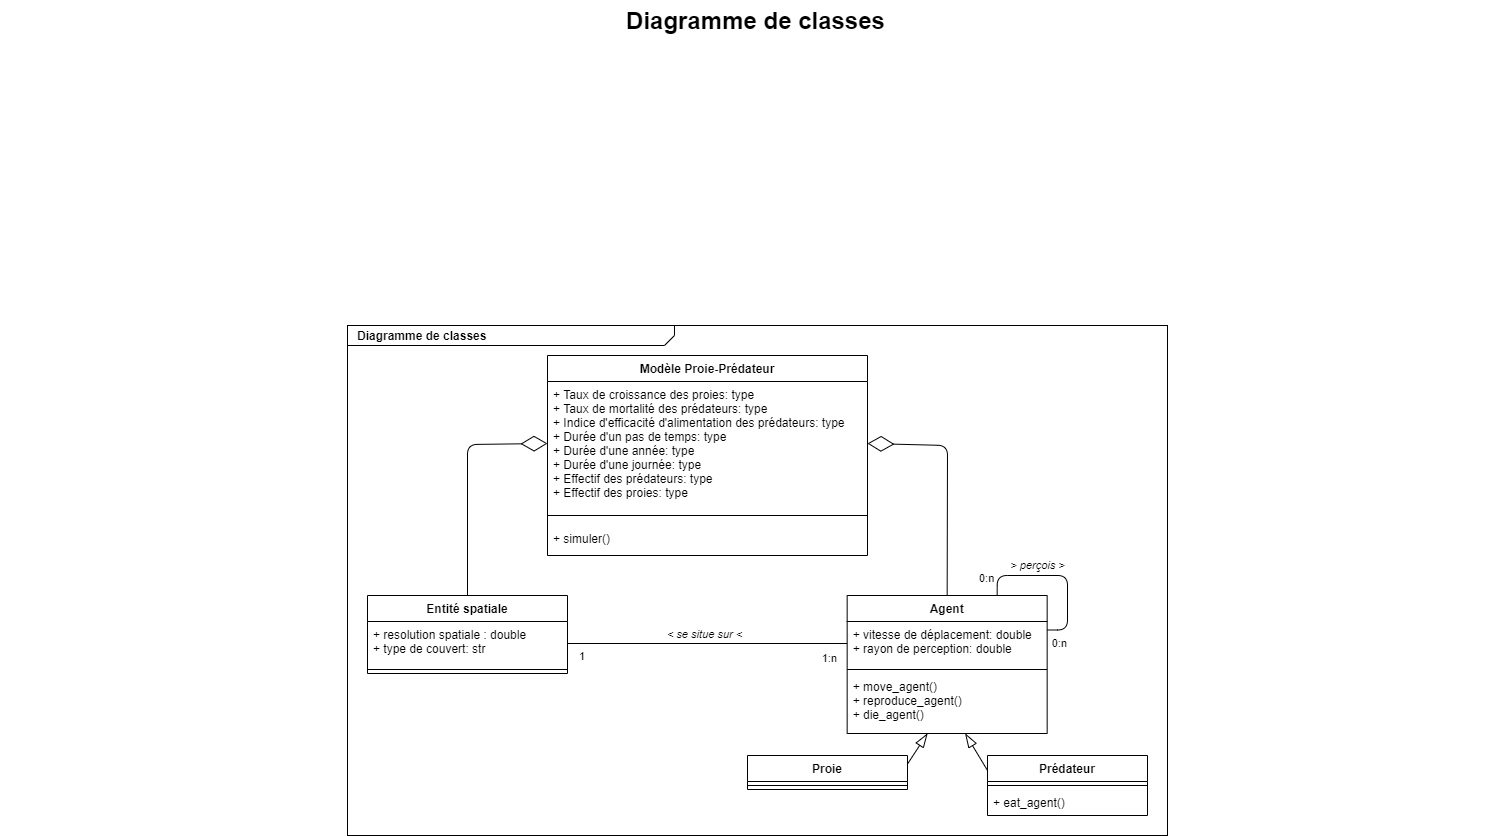

The diagram above was exported from draw.io. Its source (the exported page's mxGraphModel, read from the mxfile embedded in the PNG):
<mxGraphModel dx="1422" dy="808" grid="1" gridSize="10" guides="1" tooltips="1" connect="1" arrows="1" fold="1" page="1" pageScale="1.5" pageWidth="1169" pageHeight="826" background="none" math="0" shadow="0">
  <root>
    <mxCell id="0" style=";html=1;" />
    <mxCell id="1" style=";html=1;" parent="0" />
    <mxCell id="1672d66443f91eb5-1" value="&lt;p style=&quot;margin: 0px ; margin-top: 4px ; margin-left: 10px ; text-align: left&quot;&gt;&lt;b&gt;Diagramme de classes&lt;/b&gt;&lt;/p&gt;" style="html=1;strokeWidth=1;shape=mxgraph.sysml.package;html=1;overflow=fill;whiteSpace=wrap;fillColor=none;gradientColor=none;fontSize=12;align=center;labelX=327.64;" parent="1" vertex="1">
      <mxGeometry x="467" y="365" width="820" height="510" as="geometry" />
    </mxCell>
    <mxCell id="1672d66443f91eb5-23" value="Diagramme de classes" style="text;strokeColor=none;fillColor=none;html=1;fontSize=24;fontStyle=1;verticalAlign=middle;align=center;" parent="1" vertex="1">
      <mxGeometry x="120" y="40" width="1510" height="40" as="geometry" />
    </mxCell>
    <mxCell id="xyG2iwaesJb4Cfw7W2-A-1" value="Modèle Proie-Prédateur" style="swimlane;fontStyle=1;align=center;verticalAlign=top;childLayout=stackLayout;horizontal=1;startSize=26;horizontalStack=0;resizeParent=1;resizeParentMax=0;resizeLast=0;collapsible=1;marginBottom=0;" parent="1" vertex="1">
      <mxGeometry x="667" y="395" width="320" height="200" as="geometry" />
    </mxCell>
    <mxCell id="xyG2iwaesJb4Cfw7W2-A-2" value="+ Taux de croissance des proies: type&#10;+ Taux de mortalité des prédateurs: type&#10;+ Indice d'efficacité d'alimentation des prédateurs: type&#10;+ Durée d'un pas de temps: type&#10;+ Durée d'une année: type&#10;+ Durée d'une journée: type&#10;+ Effectif des prédateurs: type&#10;+ Effectif des proies: type" style="text;strokeColor=none;fillColor=none;align=left;verticalAlign=top;spacingLeft=4;spacingRight=4;overflow=hidden;rotatable=0;points=[[0,0.5],[1,0.5]];portConstraint=eastwest;" parent="xyG2iwaesJb4Cfw7W2-A-1" vertex="1">
      <mxGeometry y="26" width="320" height="124" as="geometry" />
    </mxCell>
    <mxCell id="xyG2iwaesJb4Cfw7W2-A-3" value="" style="line;strokeWidth=1;fillColor=none;align=left;verticalAlign=middle;spacingTop=-1;spacingLeft=3;spacingRight=3;rotatable=0;labelPosition=right;points=[];portConstraint=eastwest;" parent="xyG2iwaesJb4Cfw7W2-A-1" vertex="1">
      <mxGeometry y="150" width="320" height="20" as="geometry" />
    </mxCell>
    <mxCell id="xyG2iwaesJb4Cfw7W2-A-4" value="+ simuler()" style="text;strokeColor=none;fillColor=none;align=left;verticalAlign=top;spacingLeft=4;spacingRight=4;overflow=hidden;rotatable=0;points=[[0,0.5],[1,0.5]];portConstraint=eastwest;" parent="xyG2iwaesJb4Cfw7W2-A-1" vertex="1">
      <mxGeometry y="170" width="320" height="30" as="geometry" />
    </mxCell>
    <mxCell id="xyG2iwaesJb4Cfw7W2-A-5" value="Entité spatiale" style="swimlane;fontStyle=1;align=center;verticalAlign=top;childLayout=stackLayout;horizontal=1;startSize=26;horizontalStack=0;resizeParent=1;resizeParentMax=0;resizeLast=0;collapsible=1;marginBottom=0;" parent="1" vertex="1">
      <mxGeometry x="487" y="635" width="200" height="78" as="geometry" />
    </mxCell>
    <mxCell id="xyG2iwaesJb4Cfw7W2-A-6" value="+ resolution spatiale : double&#10;+ type de couvert: str" style="text;strokeColor=none;fillColor=none;align=left;verticalAlign=top;spacingLeft=4;spacingRight=4;overflow=hidden;rotatable=0;points=[[0,0.5],[1,0.5]];portConstraint=eastwest;" parent="xyG2iwaesJb4Cfw7W2-A-5" vertex="1">
      <mxGeometry y="26" width="200" height="44" as="geometry" />
    </mxCell>
    <mxCell id="xyG2iwaesJb4Cfw7W2-A-7" value="" style="line;strokeWidth=1;fillColor=none;align=left;verticalAlign=middle;spacingTop=-1;spacingLeft=3;spacingRight=3;rotatable=0;labelPosition=right;points=[];portConstraint=eastwest;" parent="xyG2iwaesJb4Cfw7W2-A-5" vertex="1">
      <mxGeometry y="70" width="200" height="8" as="geometry" />
    </mxCell>
    <mxCell id="xyG2iwaesJb4Cfw7W2-A-9" value="Agent" style="swimlane;fontStyle=1;align=center;verticalAlign=top;childLayout=stackLayout;horizontal=1;startSize=26;horizontalStack=0;resizeParent=1;resizeParentMax=0;resizeLast=0;collapsible=1;marginBottom=0;" parent="1" vertex="1">
      <mxGeometry x="966.66" y="635" width="200" height="138" as="geometry" />
    </mxCell>
    <mxCell id="xyG2iwaesJb4Cfw7W2-A-10" value="+ vitesse de déplacement: double&#10;+ rayon de perception: double" style="text;strokeColor=none;fillColor=none;align=left;verticalAlign=top;spacingLeft=4;spacingRight=4;overflow=hidden;rotatable=0;points=[[0,0.5],[1,0.5]];portConstraint=eastwest;" parent="xyG2iwaesJb4Cfw7W2-A-9" vertex="1">
      <mxGeometry y="26" width="200" height="44" as="geometry" />
    </mxCell>
    <mxCell id="xyG2iwaesJb4Cfw7W2-A-11" value="" style="line;strokeWidth=1;fillColor=none;align=left;verticalAlign=middle;spacingTop=-1;spacingLeft=3;spacingRight=3;rotatable=0;labelPosition=right;points=[];portConstraint=eastwest;" parent="xyG2iwaesJb4Cfw7W2-A-9" vertex="1">
      <mxGeometry y="70" width="200" height="8" as="geometry" />
    </mxCell>
    <mxCell id="xyG2iwaesJb4Cfw7W2-A-12" value="+ move_agent()&#10;+ reproduce_agent()&#10;+ die_agent()" style="text;strokeColor=none;fillColor=none;align=left;verticalAlign=top;spacingLeft=4;spacingRight=4;overflow=hidden;rotatable=0;points=[[0,0.5],[1,0.5]];portConstraint=eastwest;" parent="xyG2iwaesJb4Cfw7W2-A-9" vertex="1">
      <mxGeometry y="78" width="200" height="60" as="geometry" />
    </mxCell>
    <mxCell id="xyG2iwaesJb4Cfw7W2-A-13" value="Proie" style="swimlane;fontStyle=1;align=center;verticalAlign=top;childLayout=stackLayout;horizontal=1;startSize=26;horizontalStack=0;resizeParent=1;resizeParentMax=0;resizeLast=0;collapsible=1;marginBottom=0;" parent="1" vertex="1">
      <mxGeometry x="867" y="795" width="160" height="34" as="geometry" />
    </mxCell>
    <mxCell id="xyG2iwaesJb4Cfw7W2-A-15" value="" style="line;strokeWidth=1;fillColor=none;align=left;verticalAlign=middle;spacingTop=-1;spacingLeft=3;spacingRight=3;rotatable=0;labelPosition=right;points=[];portConstraint=eastwest;" parent="xyG2iwaesJb4Cfw7W2-A-13" vertex="1">
      <mxGeometry y="26" width="160" height="8" as="geometry" />
    </mxCell>
    <mxCell id="xyG2iwaesJb4Cfw7W2-A-17" value="Prédateur" style="swimlane;fontStyle=1;align=center;verticalAlign=top;childLayout=stackLayout;horizontal=1;startSize=26;horizontalStack=0;resizeParent=1;resizeParentMax=0;resizeLast=0;collapsible=1;marginBottom=0;" parent="1" vertex="1">
      <mxGeometry x="1107" y="795" width="160" height="60" as="geometry" />
    </mxCell>
    <mxCell id="xyG2iwaesJb4Cfw7W2-A-19" value="" style="line;strokeWidth=1;fillColor=none;align=left;verticalAlign=middle;spacingTop=-1;spacingLeft=3;spacingRight=3;rotatable=0;labelPosition=right;points=[];portConstraint=eastwest;" parent="xyG2iwaesJb4Cfw7W2-A-17" vertex="1">
      <mxGeometry y="26" width="160" height="8" as="geometry" />
    </mxCell>
    <mxCell id="xyG2iwaesJb4Cfw7W2-A-20" value="+ eat_agent()" style="text;strokeColor=none;fillColor=none;align=left;verticalAlign=top;spacingLeft=4;spacingRight=4;overflow=hidden;rotatable=0;points=[[0,0.5],[1,0.5]];portConstraint=eastwest;" parent="xyG2iwaesJb4Cfw7W2-A-17" vertex="1">
      <mxGeometry y="34" width="160" height="26" as="geometry" />
    </mxCell>
    <mxCell id="xyG2iwaesJb4Cfw7W2-A-31" value="" style="endArrow=diamondThin;endFill=0;endSize=24;html=1;shadow=0;entryX=1;entryY=0.5;entryDx=0;entryDy=0;exitX=0.5;exitY=0;exitDx=0;exitDy=0;" parent="1" source="xyG2iwaesJb4Cfw7W2-A-9" target="xyG2iwaesJb4Cfw7W2-A-2" edge="1">
      <mxGeometry width="160" relative="1" as="geometry">
        <mxPoint x="1057" y="595" as="sourcePoint" />
        <mxPoint x="1037" y="445" as="targetPoint" />
        <Array as="points">
          <mxPoint x="1067" y="485" />
        </Array>
      </mxGeometry>
    </mxCell>
    <mxCell id="xyG2iwaesJb4Cfw7W2-A-32" value="" style="endArrow=diamondThin;endFill=0;endSize=24;html=1;shadow=0;exitX=0.5;exitY=0;exitDx=0;exitDy=0;entryX=0;entryY=0.5;entryDx=0;entryDy=0;" parent="1" source="xyG2iwaesJb4Cfw7W2-A-5" target="xyG2iwaesJb4Cfw7W2-A-2" edge="1">
      <mxGeometry width="160" relative="1" as="geometry">
        <mxPoint x="817" y="705" as="sourcePoint" />
        <mxPoint x="977" y="705" as="targetPoint" />
        <Array as="points">
          <mxPoint x="587" y="484" />
        </Array>
      </mxGeometry>
    </mxCell>
    <mxCell id="xyG2iwaesJb4Cfw7W2-A-33" value="&lt;i&gt;&amp;lt; se situe sur &amp;lt;&lt;/i&gt;" style="endArrow=none;html=1;endSize=12;startArrow=none;startSize=14;startFill=0;edgeStyle=orthogonalEdgeStyle;shadow=0;entryX=0;entryY=0.5;entryDx=0;entryDy=0;exitX=1;exitY=0.5;exitDx=0;exitDy=0;endFill=0;" parent="1" source="xyG2iwaesJb4Cfw7W2-A-6" target="xyG2iwaesJb4Cfw7W2-A-10" edge="1">
      <mxGeometry x="0.0533" y="13" relative="1" as="geometry">
        <mxPoint x="697" y="775" as="sourcePoint" />
        <mxPoint x="857" y="775" as="targetPoint" />
        <mxPoint x="-10" y="4" as="offset" />
      </mxGeometry>
    </mxCell>
    <mxCell id="xyG2iwaesJb4Cfw7W2-A-34" value="1" style="edgeLabel;resizable=0;html=1;align=left;verticalAlign=top;" parent="xyG2iwaesJb4Cfw7W2-A-33" connectable="0" vertex="1">
      <mxGeometry x="-1" relative="1" as="geometry">
        <mxPoint x="10" as="offset" />
      </mxGeometry>
    </mxCell>
    <mxCell id="xyG2iwaesJb4Cfw7W2-A-35" value="1:n" style="edgeLabel;resizable=0;html=1;align=right;verticalAlign=top;" parent="xyG2iwaesJb4Cfw7W2-A-33" connectable="0" vertex="1">
      <mxGeometry x="1" relative="1" as="geometry">
        <mxPoint x="-10" y="2" as="offset" />
      </mxGeometry>
    </mxCell>
    <mxCell id="z_pkJHjGNkmBGbpYLP2J-1" value="&lt;i&gt;&amp;gt; perçois &amp;gt;&lt;/i&gt;" style="endArrow=none;html=1;endSize=12;startArrow=none;startSize=14;startFill=0;edgeStyle=orthogonalEdgeStyle;exitX=0.75;exitY=0;exitDx=0;exitDy=0;endFill=0;entryX=1;entryY=0.25;entryDx=0;entryDy=0;" parent="1" source="xyG2iwaesJb4Cfw7W2-A-9" target="xyG2iwaesJb4Cfw7W2-A-9" edge="1">
      <mxGeometry x="-0.2699" y="10" relative="1" as="geometry">
        <mxPoint x="876.66" y="665" as="sourcePoint" />
        <mxPoint x="1247" y="725" as="targetPoint" />
        <Array as="points">
          <mxPoint x="1117" y="615" />
          <mxPoint x="1187" y="615" />
          <mxPoint x="1187" y="670" />
        </Array>
        <mxPoint as="offset" />
      </mxGeometry>
    </mxCell>
    <mxCell id="z_pkJHjGNkmBGbpYLP2J-2" value="0:n" style="edgeLabel;resizable=0;html=1;align=left;verticalAlign=top;" parent="z_pkJHjGNkmBGbpYLP2J-1" connectable="0" vertex="1">
      <mxGeometry x="-1" relative="1" as="geometry">
        <mxPoint x="-19.66" y="-30" as="offset" />
      </mxGeometry>
    </mxCell>
    <mxCell id="z_pkJHjGNkmBGbpYLP2J-3" value="0:n" style="edgeLabel;resizable=0;html=1;align=right;verticalAlign=top;" parent="z_pkJHjGNkmBGbpYLP2J-1" connectable="0" vertex="1">
      <mxGeometry x="1" relative="1" as="geometry">
        <mxPoint x="20.55" as="offset" />
      </mxGeometry>
    </mxCell>
    <mxCell id="z_pkJHjGNkmBGbpYLP2J-13" value="" style="endArrow=blockThin;endFill=0;endSize=12;html=1;exitX=1;exitY=0.25;exitDx=0;exitDy=0;" parent="1" source="xyG2iwaesJb4Cfw7W2-A-13" target="xyG2iwaesJb4Cfw7W2-A-12" edge="1">
      <mxGeometry width="160" relative="1" as="geometry">
        <mxPoint x="937" y="805" as="sourcePoint" />
        <mxPoint x="1067" y="775" as="targetPoint" />
      </mxGeometry>
    </mxCell>
    <mxCell id="z_pkJHjGNkmBGbpYLP2J-14" value="" style="endArrow=blockThin;endFill=0;endSize=12;html=1;exitX=0;exitY=0.25;exitDx=0;exitDy=0;" parent="1" source="xyG2iwaesJb4Cfw7W2-A-17" target="xyG2iwaesJb4Cfw7W2-A-12" edge="1">
      <mxGeometry width="160" relative="1" as="geometry">
        <mxPoint x="1034" y="820" as="sourcePoint" />
        <mxPoint x="1067" y="775" as="targetPoint" />
      </mxGeometry>
    </mxCell>
  </root>
</mxGraphModel>